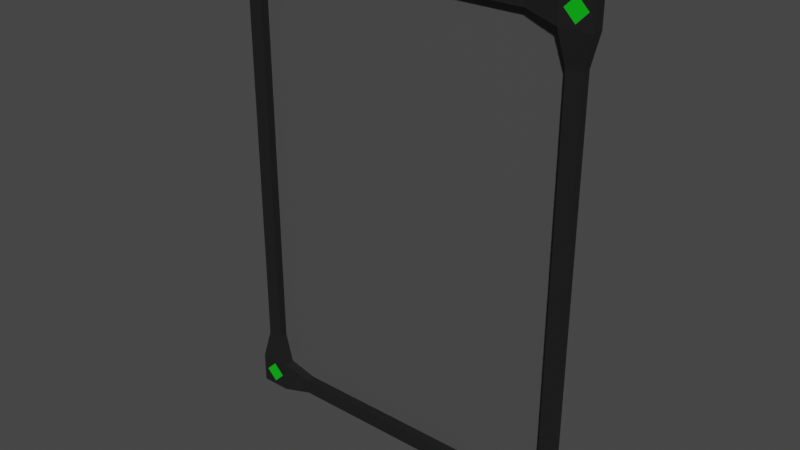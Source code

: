 # Source: display-tall.blend  (saved by Blender 3.6.11; exported with 4.5.12 LTS)
import bpy
from mathutils import Matrix  # noqa: F401  (used for matrix-valued properties, if any)

bpy.ops.wm.read_factory_settings(use_empty=True)
scene = bpy.context.scene
scene.name = 'Scene'

# ---- collections
col_collection = bpy.data.collections.new('Collection'); scene.collection.children.link(col_collection)

# ---- images (referenced by path relative to the original .blend; pixels are not part of the script)
import os
ASSET_DIR = os.environ.get("B2B_ASSET_DIR", "")  # directory of the original .blend (textures are referenced by path, not embedded)
HERE = os.path.dirname(os.path.abspath(__file__))  # packed textures are extracted next to this script under _unpacked/

def load_image(name, relpath, width, height, colorspace="sRGB"):
    """Load a texture the original file referenced (path relative to the .blend, or extracted next to this script)."""
    p = next((c for c in (os.path.join(HERE, relpath), os.path.join(ASSET_DIR, relpath)) if relpath and os.path.exists(c)), "")
    if p:
        img = bpy.data.images.load(p, check_existing=True)
        img.name = name
    else:  # same state as the original file: an image datablock whose file is absent (Cycles renders it pink)
        img = bpy.data.images.new(name, width, height)
        img.source = "FILE"
        img.filepath = "//" + (relpath or name)
    img.colorspace_settings.name = colorspace
    return img
img_palette_emission_001 = load_image('palette_emission.001', '_unpacked/palette_emission.01969d74.png', 64, 64, 'sRGB')
img_palette_color = load_image('palette_color', '_unpacked/palette_color.a51f2d04.png', 64, 64, 'sRGB')

# ---- materials (node trees are filled in below, after node groups)
mat_palette = bpy.data.materials.new('Palette')
mat_palette.use_transparent_shadow = False

# ---- material node trees
mat_palette.use_nodes = True; mat_palette.node_tree.nodes.clear()
_N = mat_palette.node_tree.nodes; _L = mat_palette.node_tree.links
n0 = _N.new('ShaderNodeBsdfPrincipled'); n0.name = 'Principled BSDF'; n0.location = (10, 300)
n0.distribution = 'GGX'
n0.subsurface_method = 'RANDOM_WALK_SKIN'
n0.inputs[28].default_value = 1.0
n1 = _N.new('ShaderNodeOutputMaterial'); n1.name = 'Material Output'; n1.location = (320, 270)
n2 = _N.new('ShaderNodeTexImage'); n2.name = 'Image Texture'; n2.location = (-440, -20)
n2.label = 'EMISSIVE'
n2.image = img_palette_emission_001
n2.interpolation = 'Closest'
n3 = _N.new('ShaderNodeTexImage'); n3.name = 'Image Texture.001'; n3.location = (-440, 440)
n3.label = 'BASE COLOR'
n3.image = img_palette_color
n3.interpolation = 'Closest'
_L.new(n0.outputs[0], n1.inputs[0])
_L.new(n2.outputs[0], n0.inputs[27])
_L.new(n3.outputs[0], n0.inputs[0])
n1.is_active_output = True

# ---- world
world_world = bpy.data.worlds.new('World'); scene.world = world_world
world_world.use_nodes = True; world_world.node_tree.nodes.clear()
_N = world_world.node_tree.nodes; _L = world_world.node_tree.links
n0 = _N.new('ShaderNodeOutputWorld'); n0.name = 'World Output'; n0.location = (300, 300)
n1 = _N.new('ShaderNodeBackground'); n1.name = 'Background'; n1.location = (10, 300)
n1.inputs[0].default_value = (0.05088, 0.05088, 0.05088, 1.0)
_L.new(n1.outputs[0], n0.inputs[0])
n0.is_active_output = True
world_world.color = (0.05088, 0.05088, 0.05088)
world_world.use_sun_shadow = False
world_world.sun_shadow_jitter_overblur = 0.0

# ---- meshes
me_cube_002 = bpy.data.meshes.new('Cube.002')
me_cube_002.from_pydata([(0.5, -0.03, 0.7), (0.5, -0.03, 0.8), (0.5, 0.01, 0.7), (0.5, 0.01, 0.8), (0.6, -0.03, 0.7), (0.6, -0.03, 0.8), (0.6, 0.01, 0.7), (0.6, 0.01, 0.8), (0.525, 0.01, 0.6), (0.525, -0.02, 0.6), (0.575, 0.01, 0.6), (0.575, -0.02, 0.6), (0.4, 0.01, 0.725), (0.4, -0.02, 0.725), (0.4, -0.02, 0.775), (0.5146, -0.03, 0.75), (0.55, -0.03, 0.7854), (0.5854, -0.03, 0.75), (0.55, -0.03, 0.7146), (-0.5, -0.03, 0.7), (-0.5, -0.03, 0.8), (-0.5, 0.01, 0.7), (-0.5, 0.01, 0.8), (-0.6, -0.03, 0.7), (-0.6, -0.03, 0.8), (-0.6, 0.01, 0.7), (-0.6, 0.01, 0.8), (-0.525, 0.01, 0.6), (-0.525, -0.02, 0.6), (-0.575, 0.01, 0.6), (-0.575, -0.02, 0.6), (-0.4, 0.01, 0.725), (-0.4, -0.02, 0.725), (-0.4, -0.02, 0.775), (-0.4, 0.01, 0.775), (-0.5146, -0.03, 0.75), (-0.55, -0.03, 0.7854), (-0.5854, -0.03, 0.75), (-0.55, -0.03, 0.7146), (0.5, -0.03, -0.7), (0.5, -0.03, -0.8), (0.5, 0.01, -0.7), (0.5, 0.01, -0.8), (0.6, -0.03, -0.7), (0.6, -0.03, -0.8), (0.6, 0.01, -0.7), (0.6, 0.01, -0.8), (0.575, 0.01, -0.6), (0.4, -0.02, -0.775), (0.4, 0.01, -0.775), (0.5146, -0.03, -0.75), (0.55, -0.03, -0.7854), (0.5854, -0.03, -0.75), (0.55, -0.03, -0.7146), (-0.5, -0.03, -0.7), (-0.5, -0.03, -0.8), (-0.5, 0.01, -0.7), (-0.5, 0.01, -0.8), (-0.6, -0.03, -0.7), (-0.6, -0.03, -0.8), (-0.6, 0.01, -0.7), (-0.6, 0.01, -0.8), (-0.525, 0.01, -0.6), (-0.575, 0.01, -0.6), (-0.4, 0.01, -0.725), (-0.4, -0.02, -0.725), (-0.4, -0.02, -0.775), (-0.4, 0.01, -0.775), (-0.5146, -0.03, -0.75), (-0.55, -0.03, -0.7854), (-0.5854, -0.03, -0.75), (-0.55, -0.03, -0.7146), (0.4, 0.01, 0.775), (0.525, 0.01, -0.6), (0.525, -0.02, -0.6), (0.575, -0.02, -0.6), (-0.525, -0.02, -0.6), (-0.575, -0.02, -0.6), (0.4, 0.01, -0.725), (0.4, -0.02, -0.725), (0.5426, 0.007928, -0.7426), (0.5426, 0.007928, 0.7426), (-0.5426, 0.007928, -0.7426), (-0.5426, 0.007928, 0.7426)], [], [(1, 3, 72, 14), (2, 3, 7, 6), (6, 7, 5, 4), (5, 1, 16, 17), (0, 2, 8, 9), (7, 3, 1, 5), (28, 30, 77, 76), (6, 4, 11, 10), (4, 0, 9, 11), (2, 6, 10, 8), (10, 11, 75, 47), (2, 0, 13, 12), (3, 2, 12, 72), (0, 1, 14, 13), (18, 17, 16, 15), (4, 5, 17, 18), (1, 0, 15, 16), (0, 4, 18, 15), (20, 33, 34, 22), (21, 25, 26, 22), (25, 23, 24, 26), (24, 37, 36, 20), (19, 28, 27, 21), (26, 24, 20, 22), (8, 10, 47, 73), (25, 29, 30, 23), (23, 30, 28, 19), (21, 27, 29, 25), (33, 32, 13, 14), (21, 31, 32, 19), (22, 34, 31, 21), (19, 32, 33, 20), (38, 35, 36, 37), (23, 38, 37, 24), (20, 36, 35, 19), (19, 35, 38, 23), (40, 48, 49, 42), (41, 45, 46, 42), (45, 43, 44, 46), (44, 52, 51, 40), (39, 74, 73, 41), (46, 44, 40, 42), (29, 27, 62, 63), (45, 47, 75, 43), (43, 75, 74, 39), (41, 73, 47, 45), (64, 65, 79, 78), (41, 78, 79, 39), (42, 49, 78, 41), (39, 79, 48, 40), (53, 50, 51, 52), (43, 53, 52, 44), (40, 51, 50, 39), (39, 50, 53, 43), (55, 57, 67, 66), (56, 57, 61, 60), (60, 61, 59, 58), (59, 55, 69, 70), (54, 56, 62, 76), (61, 57, 55, 59), (60, 58, 77, 63), (58, 54, 76, 77), (56, 60, 63, 62), (66, 67, 49, 48), (56, 54, 65, 64), (57, 56, 64, 67), (54, 55, 66, 65), (71, 70, 69, 68), (58, 59, 70, 71), (55, 54, 68, 69), (54, 58, 71, 68), (9, 8, 73, 74), (34, 33, 14, 72), (32, 31, 12, 13), (31, 34, 72, 12), (30, 29, 63, 77), (27, 28, 76, 62), (11, 9, 74, 75), (67, 64, 78, 49), (65, 66, 48, 79), (83, 82, 80, 81)])
_uv = me_cube_002.uv_layers.new(name='UVMap')
_uv.uv.foreach_set('vector', [0.6104, 0.9569, 0.6104, 0.9569, 0.6104, 0.9569, 0.6104, 0.9569, 0.6104, 0.9569, 0.6104, 0.9569, 0.6104, 0.9569, 0.6104, 0.9569, 0.6104, 0.9569, 0.6104, 0.9569, 0.6104, 0.9569, 0.6104, 0.9569, 0.6104, 0.9569, 0.6104, 0.9569, 0.6104, 0.9569, 0.6104, 0.9569, 0.6104, 0.9569, 0.6104, 0.9569, 0.6104, 0.9569, 0.6104, 0.9569, 0.6104, 0.9569, 0.6104, 0.9569, 0.6104, 0.9569, 0.6104, 0.9569, 0.6104, 0.9569, 0.6104, 0.9569, 0.6104, 0.9569, 0.6104, 0.9569, 0.6104, 0.9569, 0.6104, 0.9569, 0.6104, 0.9569, 0.6104, 0.9569, 0.6104, 0.9569, 0.6104, 0.9569, 0.6104, 0.9569, 0.6104, 0.9569, 0.6104, 0.9569, 0.6104, 0.9569, 0.6104, 0.9569, 0.6104, 0.9569, 0.6104, 0.9569, 0.6104, 0.9569, 0.6104, 0.9569, 0.6104, 0.9569, 0.6104, 0.9569, 0.6104, 0.9569, 0.6104, 0.9569, 0.6104, 0.9569, 0.6104, 0.9569, 0.6104, 0.9569, 0.6104, 0.9569, 0.6104, 0.9569, 0.6104, 0.9569, 0.6104, 0.9569, 0.6104, 0.9569, 0.6104, 0.9569, 0.143, 0.3572, 0.143, 0.3572, 0.143, 0.3572, 0.143, 0.3572, 0.6104, 0.9569, 0.6104, 0.9569, 0.6104, 0.9569, 0.6104, 0.9569, 0.6104, 0.9569, 0.6104, 0.9569, 0.6104, 0.9569, 0.6104, 0.9569, 0.6104, 0.9569, 0.6104, 0.9569, 0.6104, 0.9569, 0.6104, 0.9569, 0.6104, 0.9569, 0.6104, 0.9569, 0.6104, 0.9569, 0.6104, 0.9569, 0.6104, 0.9569, 0.6104, 0.9569, 0.6104, 0.9569, 0.6104, 0.9569, 0.6104, 0.9569, 0.6104, 0.9569, 0.6104, 0.9569, 0.6104, 0.9569, 0.6104, 0.9569, 0.6104, 0.9569, 0.6104, 0.9569, 0.6104, 0.9569, 0.6104, 0.9569, 0.6104, 0.9569, 0.6104, 0.9569, 0.6104, 0.9569, 0.6104, 0.9569, 0.6104, 0.9569, 0.6104, 0.9569, 0.6104, 0.9569, 0.6104, 0.9569, 0.6104, 0.9569, 0.6104, 0.9569, 0.6104, 0.9569, 0.6104, 0.9569, 0.6104, 0.9569, 0.6104, 0.9569, 0.6104, 0.9569, 0.6104, 0.9569, 0.6104, 0.9569, 0.6104, 0.9569, 0.6104, 0.9569, 0.6104, 0.9569, 0.6104, 0.9569, 0.6104, 0.9569, 0.6104, 0.9569, 0.6104, 0.9569, 0.6104, 0.9569, 0.6104, 0.9569, 0.6104, 0.9569, 0.6104, 0.9569, 0.6104, 0.9569, 0.6104, 0.9569, 0.6104, 0.9569, 0.6104, 0.9569, 0.6104, 0.9569, 0.6104, 0.9569, 0.6104, 0.9569, 0.6104, 0.9569, 0.6104, 0.9569, 0.6104, 0.9569, 0.6104, 0.9569, 0.143, 0.3572, 0.143, 0.3572, 0.143, 0.3572, 0.143, 0.3572, 0.6104, 0.9569, 0.6104, 0.9569, 0.6104, 0.9569, 0.6104, 0.9569, 0.6104, 0.9569, 0.6104, 0.9569, 0.6104, 0.9569, 0.6104, 0.9569, 0.6104, 0.9569, 0.6104, 0.9569, 0.6104, 0.9569, 0.6104, 0.9569, 0.6104, 0.9569, 0.6104, 0.9569, 0.6104, 0.9569, 0.6104, 0.9569, 0.6104, 0.9569, 0.6104, 0.9569, 0.6104, 0.9569, 0.6104, 0.9569, 0.6104, 0.9569, 0.6104, 0.9569, 0.6104, 0.9569, 0.6104, 0.9569, 0.6104, 0.9569, 0.6104, 0.9569, 0.6104, 0.9569, 0.6104, 0.9569, 0.6104, 0.9569, 0.6104, 0.9569, 0.6104, 0.9569, 0.6104, 0.9569, 0.6104, 0.9569, 0.6104, 0.9569, 0.6104, 0.9569, 0.6104, 0.9569, 0.6104, 0.9569, 0.6104, 0.9569, 0.6104, 0.9569, 0.6104, 0.9569, 0.6104, 0.9569, 0.6104, 0.9569, 0.6104, 0.9569, 0.6104, 0.9569, 0.6104, 0.9569, 0.6104, 0.9569, 0.6104, 0.9569, 0.6104, 0.9569, 0.6104, 0.9569, 0.6104, 0.9569, 0.6104, 0.9569, 0.6104, 0.9569, 0.6104, 0.9569, 0.6104, 0.9569, 0.6104, 0.9569, 0.6104, 0.9569, 0.6104, 0.9569, 0.6104, 0.9569, 0.6104, 0.9569, 0.6104, 0.9569, 0.6104, 0.9569, 0.6104, 0.9569, 0.6104, 0.9569, 0.6104, 0.9569, 0.6104, 0.9569, 0.6104, 0.9569, 0.6104, 0.9569, 0.6104, 0.9569, 0.143, 0.3572, 0.143, 0.3572, 0.143, 0.3572, 0.143, 0.3572, 0.6104, 0.9569, 0.6104, 0.9569, 0.6104, 0.9569, 0.6104, 0.9569, 0.6104, 0.9569, 0.6104, 0.9569, 0.6104, 0.9569, 0.6104, 0.9569, 0.6104, 0.9569, 0.6104, 0.9569, 0.6104, 0.9569, 0.6104, 0.9569, 0.6104, 0.9569, 0.6104, 0.9569, 0.6104, 0.9569, 0.6104, 0.9569, 0.6104, 0.9569, 0.6104, 0.9569, 0.6104, 0.9569, 0.6104, 0.9569, 0.6104, 0.9569, 0.6104, 0.9569, 0.6104, 0.9569, 0.6104, 0.9569, 0.6104, 0.9569, 0.6104, 0.9569, 0.6104, 0.9569, 0.6104, 0.9569, 0.6104, 0.9569, 0.6104, 0.9569, 0.6104, 0.9569, 0.6104, 0.9569, 0.6104, 0.9569, 0.6104, 0.9569, 0.6104, 0.9569, 0.6104, 0.9569, 0.6104, 0.9569, 0.6104, 0.9569, 0.6104, 0.9569, 0.6104, 0.9569, 0.6104, 0.9569, 0.6104, 0.9569, 0.6104, 0.9569, 0.6104, 0.9569, 0.6104, 0.9569, 0.6104, 0.9569, 0.6104, 0.9569, 0.6104, 0.9569, 0.6104, 0.9569, 0.6104, 0.9569, 0.6104, 0.9569, 0.6104, 0.9569, 0.6104, 0.9569, 0.6104, 0.9569, 0.6104, 0.9569, 0.6104, 0.9569, 0.6104, 0.9569, 0.6104, 0.9569, 0.6104, 0.9569, 0.6104, 0.9569, 0.6104, 0.9569, 0.6104, 0.9569, 0.6104, 0.9569, 0.6104, 0.9569, 0.143, 0.3572, 0.143, 0.3572, 0.143, 0.3572, 0.143, 0.3572, 0.6104, 0.9569, 0.6104, 0.9569, 0.6104, 0.9569, 0.6104, 0.9569, 0.6104, 0.9569, 0.6104, 0.9569, 0.6104, 0.9569, 0.6104, 0.9569, 0.6104, 0.9569, 0.6104, 0.9569, 0.6104, 0.9569, 0.6104, 0.9569, 0.6104, 0.9569, 0.6104, 0.9569, 0.6104, 0.9569, 0.6104, 0.9569, 0.6104, 0.9569, 0.6104, 0.9569, 0.6104, 0.9569, 0.6104, 0.9569, 0.6104, 0.9569, 0.6104, 0.9569, 0.6104, 0.9569, 0.6104, 0.9569, 0.6104, 0.9569, 0.6104, 0.9569, 0.6104, 0.9569, 0.6104, 0.9569, 0.6104, 0.9569, 0.6104, 0.9569, 0.6104, 0.9569, 0.6104, 0.9569, 0.6104, 0.9569, 0.6104, 0.9569, 0.6104, 0.9569, 0.6104, 0.9569, 0.6104, 0.9569, 0.6104, 0.9569, 0.6104, 0.9569, 0.6104, 0.9569, 0.6104, 0.9569, 0.6104, 0.9569, 0.6104, 0.9569, 0.6104, 0.9569, 0.6104, 0.9569, 0.6104, 0.9569, 0.6104, 0.9569, 0.6104, 0.9569, 0.6112, 0.8881, 0.6112, 0.8881, 0.6112, 0.8881, 0.6112, 0.8881])
me_cube_002.materials.append(mat_palette)
me_cube_002.update()

# ---- objects
ob_cube_001 = bpy.data.objects.new('Cube.001', me_cube_002)

# ---- transforms, parenting, visibility, modifiers, constraints
ob_cube_001.location = (0.0, 0.0, 0.0)

# ---- collection membership
col_collection.objects.link(ob_cube_001)

# ---- scene / render settings (as saved in the file)
scene.frame_start = 1; scene.frame_end = 250; scene.frame_set(1)
scene.render.engine = 'BLENDER_EEVEE_NEXT'
scene.cycles.sampling_pattern = 'TABULATED_SOBOL'
scene.view_settings.view_transform = 'Filmic'
bpy.context.view_layer.update()

# ---- added for rendering (the .blend has no active camera and no usable light): camera, sun
cam_auto = bpy.data.cameras.new('AutoCamera')
cam_auto.lens = 50.0
cam_auto.sensor_width = 36.0
cam_auto.clip_end = 1000.0
ob_auto_camera = bpy.data.objects.new('AutoCamera', cam_auto)
scene.collection.objects.link(ob_auto_camera)
ob_auto_camera.location = (1.85082, -2.23098, 1.48066)
ob_auto_camera.rotation_euler = (1.09748, -7.21219e-08, 0.694738)
scene.camera = ob_auto_camera
light_auto_sun = bpy.data.lights.new('AutoSun', 'SUN')
light_auto_sun.energy = 3.0
light_auto_sun.angle = 0.0523599
ob_auto_sun = bpy.data.objects.new('AutoSun', light_auto_sun)
scene.collection.objects.link(ob_auto_sun)
ob_auto_sun.rotation_euler = (0.872665, 0.174533, 0.523599)
bpy.context.view_layer.update()

